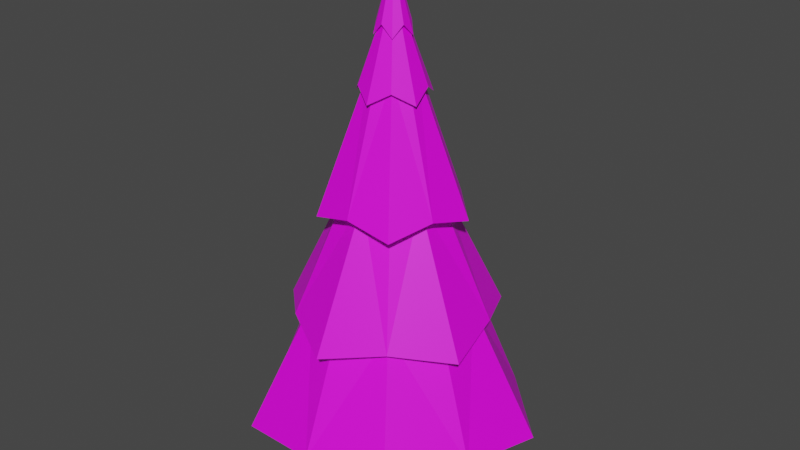 # Source: pine.blend  (saved by Blender 2.91.10; exported with 4.5.12 LTS)
import bpy
from mathutils import Matrix  # noqa: F401  (used for matrix-valued properties, if any)

bpy.ops.wm.read_factory_settings(use_empty=True)
scene = bpy.context.scene
scene.name = 'Scene'

# ---- collections
col_collection = bpy.data.collections.new('Collection'); scene.collection.children.link(col_collection)

# ---- images (referenced by path relative to the original .blend; pixels are not part of the script)
import os
ASSET_DIR = os.environ.get("B2B_ASSET_DIR", "")  # directory of the original .blend (textures are referenced by path, not embedded)
HERE = os.path.dirname(os.path.abspath(__file__))  # packed textures are extracted next to this script under _unpacked/

def load_image(name, relpath, width, height, colorspace="sRGB"):
    """Load a texture the original file referenced (path relative to the .blend, or extracted next to this script)."""
    p = next((c for c in (os.path.join(HERE, relpath), os.path.join(ASSET_DIR, relpath)) if relpath and os.path.exists(c)), "")
    if p:
        img = bpy.data.images.load(p, check_existing=True)
        img.name = name
    else:  # same state as the original file: an image datablock whose file is absent (Cycles renders it pink)
        img = bpy.data.images.new(name, width, height)
        img.source = "FILE"
        img.filepath = "//" + (relpath or name)
    img.colorspace_settings.name = colorspace
    return img
img_pine = load_image('pine', '', 1024, 1024, 'sRGB')

# ---- materials (node trees are filled in below, after node groups)
mat_material_001 = bpy.data.materials.new('Material.001')
mat_material_001.use_transparent_shadow = False

# ---- material node trees
mat_material_001.use_nodes = True; mat_material_001.node_tree.nodes.clear()
_N = mat_material_001.node_tree.nodes; _L = mat_material_001.node_tree.links
n0 = _N.new('ShaderNodeBsdfPrincipled'); n0.name = 'Principled BSDF'; n0.location = (10, 300)
n0.distribution = 'GGX'
n0.subsurface_method = 'BURLEY'
n0.inputs[3].default_value = 1.45
n0.inputs[27].default_value = (0.0, 0.0, 0.0, 1.0)
n0.inputs[28].default_value = 1.0
n1 = _N.new('ShaderNodeOutputMaterial'); n1.name = 'Material Output'; n1.location = (300, 300)
n2 = _N.new('ShaderNodeTexImage'); n2.name = 'Image Texture'; n2.location = (-280, 280)
n2.image = img_pine
_L.new(n0.outputs[0], n1.inputs[0])
_L.new(n2.outputs[0], n0.inputs[0])
n1.is_active_output = True

# ---- world
world_world = bpy.data.worlds.new('World'); scene.world = world_world
world_world.use_nodes = True; world_world.node_tree.nodes.clear()
_N = world_world.node_tree.nodes; _L = world_world.node_tree.links
n0 = _N.new('ShaderNodeOutputWorld'); n0.name = 'World Output'; n0.location = (300, 300)
n1 = _N.new('ShaderNodeBackground'); n1.name = 'Background'; n1.location = (10, 300)
n1.inputs[0].default_value = (0.05088, 0.05088, 0.05088, 1.0)
_L.new(n1.outputs[0], n0.inputs[0])
n0.is_active_output = True
world_world.color = (0.05088, 0.05088, 0.05088)
world_world.use_sun_shadow = False
world_world.sun_shadow_jitter_overblur = 0.0

# ---- meshes
me_cylinder = bpy.data.meshes.new('Cylinder')
me_cylinder.from_pydata([(-7.151e-08, 3.584, 0.7324), (2.98e-08, 0.0, 11.97), (1.861, 2.562, 1.014), (0.0, 0.0, 11.97), (3.408, 1.107, 0.7324), (5.96e-08, 0.0, 11.97), (3.012, -0.9786, 1.014), (0.0, 0.0, 11.97), (2.107, -2.899, 0.7324), (5.96e-08, 0.0, 11.97), (-3.414e-07, -3.167, 1.014), (2.98e-08, 0.0, 11.97), (-2.107, -2.899, 0.7324), (0.0, 0.0, 11.97), (-3.012, -0.9786, 1.014), (0.0, 0.0, 11.97), (-3.408, 1.107, 0.7324), (0.0, 0.0, 11.97), (-1.861, 2.562, 1.014), (5.96e-08, 0.0, 11.97), (-1.811e-08, 1.792, 6.213), (0.9307, 1.281, 6.494), (1.704, 0.5537, 6.213), (1.506, -0.4893, 6.494), (1.053, -1.45, 6.213), (-1.558e-07, -1.583, 6.494), (-1.053, -1.45, 6.213), (-1.506, -0.4893, 6.494), (-1.704, 0.5537, 6.213), (-0.9307, 1.281, 6.494), (6.207e-09, 0.7917, 9.234), (0.5266, 0.7248, 8.953), (0.753, 0.2447, 9.234), (0.8521, -0.2769, 8.953), (0.4654, -0.6405, 9.234), (-6.973e-08, -0.896, 8.953), (-0.4654, -0.6405, 9.234), (-0.8521, -0.2769, 8.953), (-0.753, 0.2447, 9.234), (-0.5266, 0.7248, 8.953), (1.58, 2.175, 3.473), (2.259, 0.734, 3.754), (2.556, -0.8306, 3.473), (1.396, -1.922, 3.754), (-2.798e-07, -2.688, 3.473), (-1.396, -1.922, 3.754), (-2.556, -0.8306, 3.473), (-2.259, 0.734, 3.754), (-1.58, 2.175, 3.473), (-4.098e-08, 2.375, 3.754), (1.151, 1.584, 4.045), (1.863, 0.6052, 4.045), (1.863, -0.6052, 4.045), (1.151, -1.584, 4.045), (-2.113e-07, -1.958, 4.045), (-1.151, -1.584, 4.045), (-1.863, -0.6052, 4.045), (-1.863, 0.6052, 4.045), (-1.151, 1.584, 4.045), (-4.012e-08, 1.958, 4.045), (-9.887e-09, 1.077, 6.785), (0.633, 0.8713, 6.785), (1.024, 0.3328, 6.785), (1.024, -0.3328, 6.785), (0.633, -0.8713, 6.785), (-1.04e-07, -1.077, 6.785), (-0.633, -0.8713, 6.785), (-1.024, -0.3328, 6.785), (-1.024, 0.3328, 6.785), (-0.633, 0.8713, 6.785), (0.3313, 0.4561, 9.525), (0.5361, 0.1742, 9.525), (0.5361, -0.1742, 9.525), (0.3313, -0.4561, 9.525), (-4.294e-08, -0.5637, 9.525), (-0.3313, -0.4561, 9.525), (-0.5361, -0.1742, 9.525), (-0.5361, 0.1742, 9.525), (-0.3313, 0.4561, 9.525), (6.339e-09, 0.5637, 9.525), (2.194e-08, 0.448, 10.32), (0.2327, 0.3203, 10.6), (0.426, 0.1384, 10.32), (0.3765, -0.1223, 10.6), (0.2633, -0.3624, 10.32), (-1.66e-08, -0.3959, 10.6), (-0.2633, -0.3624, 10.32), (-0.3765, -0.1223, 10.6), (-0.426, 0.1384, 10.32), (-0.2327, 0.3203, 10.6), (0.1171, 0.1611, 10.9), (0.1894, 0.06154, 10.9), (0.1894, -0.06154, 10.9), (0.1171, -0.1611, 10.9), (3.704e-09, -0.1991, 10.9), (-0.1171, -0.1611, 10.9), (-0.1894, -0.06154, 10.9), (-0.1894, 0.06154, 10.9), (-0.1171, 0.1611, 10.9), (2.111e-08, 0.1991, 10.9), (-4.466e-08, 2.238, 1.252), (1.163, 1.6, 1.428), (2.129, 0.6917, 1.252), (1.881, -0.6112, 1.428), (1.316, -1.811, 1.252), (-2.132e-07, -1.978, 1.428), (-1.316, -1.811, 1.252), (-1.881, -0.6112, 1.428), (-2.129, 0.6917, 1.252), (-1.163, 1.6, 1.428), (-0.5, -0.5, -0.5966), (0.08085, -0.4955, 0.5931), (-0.5, 0.5, -0.5966), (-0.3742, -0.04042, 0.5931), (0.5, -0.5, -0.5966), (0.5359, -0.04042, 0.5931), (0.5, 0.5, -0.5966), (0.08085, 0.4146, 0.5931), (0.2772, -0.2772, 1.632), (-0.2772, -0.2772, 1.632), (-0.2772, 0.2772, 1.632), (0.2772, 0.2772, 1.632)], [], [(80, 1, 3, 81), (81, 3, 5, 82), (82, 5, 7, 83), (83, 7, 9, 84), (84, 9, 11, 85), (85, 11, 13, 86), (86, 13, 15, 87), (87, 15, 17, 88), (1, 19, 11), (88, 17, 19, 89), (89, 19, 1, 80), (8, 10, 105, 104), (5, 3, 1), (19, 17, 15), (7, 5, 1), (19, 15, 13), (9, 7, 1), (19, 13, 11), (11, 9, 1), (69, 29, 20, 60), (68, 28, 29, 69), (67, 27, 28, 68), (66, 26, 27, 67), (65, 25, 26, 66), (64, 24, 25, 65), (63, 23, 24, 64), (62, 22, 23, 63), (61, 21, 22, 62), (60, 20, 21, 61), (78, 39, 30, 79), (77, 38, 39, 78), (76, 37, 38, 77), (75, 36, 37, 76), (74, 35, 36, 75), (73, 34, 35, 74), (72, 33, 34, 73), (71, 32, 33, 72), (70, 31, 32, 71), (79, 30, 31, 70), (59, 49, 40, 50), (50, 40, 41, 51), (51, 41, 42, 52), (52, 42, 43, 53), (53, 43, 44, 54), (54, 44, 45, 55), (55, 45, 46, 56), (56, 46, 47, 57), (57, 47, 48, 58), (58, 48, 49, 59), (18, 58, 59, 0), (16, 57, 58, 18), (14, 56, 57, 16), (12, 55, 56, 14), (10, 54, 55, 12), (8, 53, 54, 10), (6, 52, 53, 8), (4, 51, 52, 6), (2, 50, 51, 4), (0, 59, 50, 2), (49, 60, 61, 40), (40, 61, 62, 41), (41, 62, 63, 42), (42, 63, 64, 43), (43, 64, 65, 44), (44, 65, 66, 45), (45, 66, 67, 46), (46, 67, 68, 47), (47, 68, 69, 48), (48, 69, 60, 49), (20, 79, 70, 21), (21, 70, 71, 22), (22, 71, 72, 23), (23, 72, 73, 24), (24, 73, 74, 25), (25, 74, 75, 26), (26, 75, 76, 27), (27, 76, 77, 28), (28, 77, 78, 29), (29, 78, 79, 20), (98, 89, 80, 99), (97, 88, 89, 98), (96, 87, 88, 97), (95, 86, 87, 96), (94, 85, 86, 95), (93, 84, 85, 94), (92, 83, 84, 93), (91, 82, 83, 92), (90, 81, 82, 91), (99, 80, 81, 90), (30, 99, 90, 31), (31, 90, 91, 32), (32, 91, 92, 33), (33, 92, 93, 34), (34, 93, 94, 35), (35, 94, 95, 36), (36, 95, 96, 37), (37, 96, 97, 38), (38, 97, 98, 39), (39, 98, 99, 30), (100, 101, 102, 103, 104, 105, 106, 107, 108, 109), (6, 8, 104, 103), (0, 2, 101, 100), (4, 6, 103, 102), (2, 4, 102, 101), (18, 0, 100, 109), (16, 18, 109, 108), (14, 16, 108, 107), (12, 14, 107, 106), (10, 12, 106, 105), (110, 111, 113, 112), (112, 113, 117, 116), (116, 117, 115, 114), (114, 115, 111, 110), (112, 116, 114, 110), (115, 117, 120, 121), (120, 119, 118, 121), (113, 111, 118, 119), (111, 115, 121, 118), (117, 113, 119, 120)])
_uv = me_cylinder.uv_layers.new(name='UVMap')
_uv.uv.foreach_set('vector', [0.9074, 0.2024, 0.9377, 0.2983, 0.9377, 0.2983, 0.9257, 0.2157, 0.9257, 0.2157, 0.9377, 0.2983, 0.9377, 0.2983, 0.9377, 0.1975, 0.9719, 0.2975, 0.9719, 0.1975, 0.9719, 0.1975, 0.9589, 0.2803, 0.9589, 0.2803, 0.9719, 0.1975, 0.9719, 0.1975, 0.9412, 0.2928, 0.9412, 0.2928, 0.9719, 0.1975, 0.9719, 0.1975, 0.9377, 0.2716, 0.9798, 0.9389, 0.9798, 0.8551, 0.9798, 0.8551, 0.9631, 0.9543, 0.9631, 0.9543, 0.9798, 0.8551, 0.9798, 0.8551, 0.953, 0.9342, 0.953, 0.7756, 0.9799, 0.8551, 0.9799, 0.8551, 0.9631, 0.7558, 0.3767, 0.3982, 0.3767, 0.3982, 0.3767, 0.3982, 0.9631, 0.7558, 0.9799, 0.8551, 0.9799, 0.8551, 0.9799, 0.7711, 0.9023, 0.2222, 0.9377, 0.2983, 0.9377, 0.2983, 0.9074, 0.2024, 0.3631, 0.04632, 0.2442, 0.007682, 0.2311, 0.07647, 0.3054, 0.1006, 0.3767, 0.3982, 0.3767, 0.3982, 0.3767, 0.3982, 0.3767, 0.3982, 0.3767, 0.3982, 0.3767, 0.3982, 0.3767, 0.3982, 0.3767, 0.3982, 0.3767, 0.3982, 0.3767, 0.3982, 0.3767, 0.3982, 0.3767, 0.3982, 0.3767, 0.3982, 0.3767, 0.3982, 0.3767, 0.3982, 0.3767, 0.3982, 0.3767, 0.3982, 0.3767, 0.3982, 0.3767, 0.3982, 0.3767, 0.3982, 0.3767, 0.3982, 0.05848, 0.8545, 0.03675, 0.875, 0.08498, 0.9148, 0.09284, 0.8734, 0.04177, 0.8191, 0.0, 0.8244, 0.03675, 0.875, 0.05848, 0.8545, 0.04908, 0.7806, 0.02294, 0.7662, 0.0, 0.8244, 0.04177, 0.8191, 0.07764, 0.7537, 0.05969, 0.7156, 0.02294, 0.7662, 0.04908, 0.7806, 0.1165, 0.7488, 0.1221, 0.7195, 0.05969, 0.7156, 0.07764, 0.7537, 0.1509, 0.7677, 0.1816, 0.7388, 0.1221, 0.7195, 0.1165, 0.7488, 0.1676, 0.8031, 0.1972, 0.7993, 0.1816, 0.7388, 0.1509, 0.7677, 0.1603, 0.8416, 0.1972, 0.8619, 0.1972, 0.7993, 0.1676, 0.8031, 0.1317, 0.8685, 0.1444, 0.8954, 0.1972, 0.8619, 0.1603, 0.8416, 0.09284, 0.8734, 0.08498, 0.9148, 0.1444, 0.8954, 0.1317, 0.8685, 0.3767, 0.4201, 0.3939, 0.4295, 0.3939, 0.3982, 0.3805, 0.3999, 0.1423, 0.9456, 0.154, 0.9458, 0.1709, 0.9148, 0.1444, 0.926, 0.1444, 0.965, 0.1709, 0.9768, 0.154, 0.9458, 0.1423, 0.9456, 0.9561, 0.03275, 0.9706, 0.03059, 0.9877, 0.0, 0.9571, 0.01425, 0.9571, 0.05292, 0.9877, 0.06147, 0.9706, 0.03059, 0.9561, 0.03275, 0.96, 0.06706, 0.9761, 0.07878, 0.9877, 0.06147, 0.9571, 0.05292, 0.7772, 0.2666, 0.749, 0.2615, 0.7595, 0.2917, 0.7742, 0.2865, 0.7772, 0.2478, 0.7637, 0.2374, 0.749, 0.2615, 0.7772, 0.2666, 0.8025, 0.2619, 0.7772, 0.2677, 0.7908, 0.2915, 0.8025, 0.2807, 0.7985, 0.2421, 0.785, 0.2374, 0.7772, 0.2677, 0.8025, 0.2619, 0.4674, 0.07649, 0.4495, 0.05968, 0.3944, 0.1356, 0.437, 0.141, 0.437, 0.141, 0.3944, 0.1356, 0.4288, 0.2228, 0.4503, 0.211, 0.4503, 0.211, 0.4288, 0.2228, 0.4839, 0.2987, 0.5022, 0.2598, 0.5022, 0.2598, 0.4839, 0.2987, 0.5775, 0.2929, 0.5729, 0.2688, 0.5729, 0.2688, 0.5775, 0.2929, 0.6667, 0.2639, 0.6354, 0.2345, 0.6354, 0.2345, 0.6667, 0.2639, 0.6901, 0.1731, 0.6658, 0.17, 0.6658, 0.17, 0.6901, 0.1731, 0.6901, 0.07934, 0.6525, 0.1, 0.6525, 0.1, 0.6901, 0.07934, 0.611, 0.02898, 0.6006, 0.05118, 0.6006, 0.05118, 0.611, 0.02898, 0.5218, 0.0, 0.5299, 0.0422, 0.5299, 0.0422, 0.5218, 0.0, 0.4495, 0.05968, 0.4674, 0.07649, 0.02149, 0.4983, 0.2107, 0.5247, 0.2203, 0.4761, 0.01755, 0.3982, 0.0, 0.6151, 0.2107, 0.5946, 0.2107, 0.5247, 0.02149, 0.4983, 0.037, 0.7156, 0.2203, 0.6592, 0.2107, 0.5946, 0.0, 0.6151, 0.6246, 0.5178, 0.4148, 0.4697, 0.3944, 0.532, 0.5691, 0.6117, 0.6147, 0.3986, 0.4226, 0.4002, 0.4148, 0.4697, 0.6246, 0.5178, 0.6246, 0.2987, 0.4148, 0.35, 0.4226, 0.4002, 0.6147, 0.3986, 0.824, 0.4225, 0.632, 0.4226, 0.6246, 0.4906, 0.8344, 0.5468, 0.8344, 0.2987, 0.6246, 0.355, 0.632, 0.4226, 0.824, 0.4225, 0.6383, 0.6672, 0.8263, 0.6725, 0.8301, 0.6083, 0.6246, 0.5468, 0.6246, 0.7926, 0.8301, 0.7426, 0.8263, 0.6725, 0.6383, 0.6672, 0.8883, 0.07545, 0.6985, 0.09454, 0.6962, 0.1331, 0.9023, 0.1646, 0.9023, 0.1646, 0.6962, 0.1331, 0.6901, 0.168, 0.8699, 0.2374, 0.5675, 0.6117, 0.3944, 0.6996, 0.407, 0.7348, 0.6165, 0.6841, 0.6165, 0.6841, 0.407, 0.7348, 0.4118, 0.7721, 0.606, 0.7716, 0.606, 0.7716, 0.4118, 0.7721, 0.407, 0.7973, 0.6165, 0.84, 0.1972, 0.7156, 0.2514, 0.925, 0.2897, 0.9212, 0.2914, 0.7277, 0.2914, 0.7277, 0.2897, 0.9212, 0.3255, 0.925, 0.3822, 0.7156, 0.8096, 1.0, 0.7508, 0.7926, 0.7151, 0.7954, 0.7188, 0.9865, 0.7188, 0.9865, 0.7151, 0.7954, 0.6767, 0.7926, 0.6246, 1.0, 0.9023, 0.0, 0.6962, 0.06709, 0.6985, 0.09454, 0.8883, 0.07545, 0.8301, 0.7558, 0.8689, 0.958, 0.8891, 0.9569, 0.8929, 0.7708, 0.8929, 0.7708, 0.8891, 0.9569, 0.9076, 0.958, 0.953, 0.7558, 0.9584, 0.5021, 0.916, 0.2987, 0.8966, 0.3008, 0.8965, 0.4891, 0.8965, 0.4891, 0.8966, 0.3008, 0.877, 0.2987, 0.8344, 0.5021, 0.9852, 0.7558, 0.9544, 0.5526, 0.9399, 0.5549, 0.9366, 0.7431, 0.9366, 0.7431, 0.9399, 0.5549, 0.9199, 0.5526, 0.8757, 0.7558, 0.8757, 0.7558, 0.9199, 0.5526, 0.902, 0.5468, 0.8301, 0.7203, 0.3767, 0.5755, 0.3133, 0.3982, 0.295, 0.4025, 0.3291, 0.606, 0.3291, 0.606, 0.295, 0.4025, 0.2749, 0.4041, 0.269, 0.592, 0.269, 0.592, 0.2749, 0.4041, 0.2608, 0.4025, 0.2203, 0.606, 0.8358, 0.2668, 0.8509, 0.2768, 0.8622, 0.2682, 0.8339, 0.2619, 0.3587, 0.6868, 0.378, 0.7055, 0.378, 0.6864, 0.364, 0.6823, 0.3545, 0.6923, 0.3591, 0.7063, 0.378, 0.7055, 0.3587, 0.6868, 0.3347, 0.706, 0.3545, 0.6823, 0.3352, 0.6844, 0.3304, 0.7011, 0.3401, 0.7107, 0.3545, 0.7035, 0.3545, 0.6823, 0.3347, 0.706, 0.8031, 0.2524, 0.8332, 0.2459, 0.8203, 0.2374, 0.8044, 0.2475, 0.8025, 0.2594, 0.8166, 0.2611, 0.8332, 0.2459, 0.8031, 0.2524, 0.8031, 0.2661, 0.8332, 0.2767, 0.8166, 0.2611, 0.8025, 0.2594, 0.8332, 0.2549, 0.8458, 0.2531, 0.8622, 0.2374, 0.8339, 0.2482, 0.8339, 0.2619, 0.8622, 0.2682, 0.8458, 0.2531, 0.8332, 0.2549, 0.4457, 0.9463, 0.4609, 0.8445, 0.454, 0.8425, 0.4124, 0.9548, 0.4124, 0.9548, 0.454, 0.8425, 0.448, 0.84, 0.3944, 0.9286, 0.9023, 0.02566, 0.9425, 0.1212, 0.9491, 0.1191, 0.925, 0.0, 0.925, 0.0, 0.9491, 0.1191, 0.9561, 0.1185, 0.9561, 0.01479, 0.4659, 0.8792, 0.5191, 0.9668, 0.5235, 0.964, 0.4764, 0.852, 0.4764, 0.852, 0.5235, 0.964, 0.5303, 0.962, 0.5104, 0.8601, 0.5104, 0.8601, 0.5303, 0.962, 0.5369, 0.9614, 0.5369, 0.84, 0.5369, 0.84, 0.5616, 0.959, 0.5682, 0.9585, 0.5669, 0.8553, 0.5669, 0.8553, 0.5682, 0.9585, 0.5753, 0.959, 0.5986, 0.84, 0.4659, 0.9667, 0.4659, 0.8452, 0.4609, 0.8445, 0.4457, 0.9463, 0.1848, 0.3204, 0.259, 0.2963, 0.3249, 0.2543, 0.3249, 0.1762, 0.3054, 0.1006, 0.2311, 0.07647, 0.1532, 0.07167, 0.1073, 0.1349, 0.0786, 0.2075, 0.1245, 0.2707, 0.3944, 0.1674, 0.3631, 0.04632, 0.3054, 0.1006, 0.3249, 0.1762, 0.17, 0.3982, 0.2889, 0.3596, 0.259, 0.2963, 0.1848, 0.3204, 0.3944, 0.2924, 0.3944, 0.1674, 0.3249, 0.1762, 0.3249, 0.2543, 0.2889, 0.3596, 0.3944, 0.2924, 0.3249, 0.2543, 0.259, 0.2963, 0.0735, 0.3187, 0.17, 0.3982, 0.1848, 0.3204, 0.1245, 0.2707, 0.0, 0.2175, 0.0735, 0.3187, 0.1245, 0.2707, 0.0786, 0.2075, 0.04587, 0.1012, 0.0, 0.2175, 0.0786, 0.2075, 0.1073, 0.1349, 0.1194, 0.0, 0.04587, 0.1012, 0.1073, 0.1349, 0.1532, 0.07167, 0.2442, 0.007682, 0.1194, 0.0, 0.1532, 0.07167, 0.2311, 0.07647, 0.3304, 0.6823, 0.3237, 0.606, 0.3096, 0.6126, 0.2765, 0.6823, 0.9534, 0.1975, 0.9534, 0.1212, 0.9412, 0.124, 0.9023, 0.1874, 0.2765, 0.6803, 0.2721, 0.606, 0.2541, 0.6154, 0.2203, 0.6803, 0.3824, 0.6812, 0.3824, 0.606, 0.3707, 0.6158, 0.3304, 0.6823, 0.749, 0.2374, 0.6901, 0.2374, 0.6901, 0.2962, 0.749, 0.2962, 0.0, 0.9861, 0.03575, 0.9796, 0.03575, 0.9148, 0.008331, 0.9238, 0.2203, 0.6803, 0.2203, 0.7129, 0.253, 0.7129, 0.253, 0.6803, 0.07124, 0.9772, 0.1079, 0.9783, 0.1079, 0.9148, 0.07986, 0.9214, 0.1079, 0.9816, 0.1423, 0.9805, 0.1423, 0.9148, 0.1126, 0.9242, 0.03575, 0.9806, 0.07124, 0.9777, 0.07124, 0.9148, 0.04242, 0.9226])
me_cylinder.materials.append(mat_material_001)
me_cylinder.use_remesh_fix_poles = True
me_cylinder.use_remesh_preserve_attributes = False
me_cylinder.use_mirror_vertex_groups = False
me_cylinder.update()
me_cube_001 = bpy.data.meshes.new('Cube.001')
me_cube_001.from_pydata([(-0.5412, -0.3317, 2.283), (-0.6223, -0.3766, 3.218), (-0.5601, 0.4148, 2.266), (-0.5, 0.3597, 3.354), (0.5412, -0.3317, 2.283), (0.6223, -0.3766, 3.218), (0.5601, 0.4148, 2.266), (0.5, 0.3597, 3.354), (-0.6223, -0.4719, 2.819), (-0.5, 0.5, 2.766), (0.5, 0.5, 2.766), (0.6223, -0.4719, 2.819), (-0.6396, 0.08416, 2.274), (-0.6396, -0.008416, 3.338), (0.6396, 0.08416, 2.274), (0.6396, -0.008416, 3.338), (0.6396, 0.01403, 2.793), (-0.6396, 0.01403, 2.793), (0.0, 0.5, 2.266), (0.0, 0.3597, 3.424), (0.0, -0.3759, 2.283), (0.0, -0.397, 3.302), (0.0, -0.4719, 2.819), (0.0, 0.5, 2.766), (0.0, -0.008416, 3.415), (0.0, 0.08416, 2.274), (-0.3781, -0.2292, 1.844), (-0.3781, -0.1964, 2.625), (-0.3781, 0.295, 1.768), (-0.3781, 0.3278, 2.549), (0.3621, -0.2292, 1.844), (0.3621, -0.1964, 2.625), (0.3621, 0.295, 1.768), (0.3621, 0.3278, 2.549), (-0.5596, -0.3534, 1.29), (-0.4553, -0.2747, 1.909), (-0.5596, 0.4036, 1.273), (-0.4553, 0.3152, 1.891), (0.5436, -0.3534, 1.29), (0.4393, -0.2747, 1.909), (0.5436, 0.4036, 1.273), (0.4393, 0.3152, 1.891), (-0.007983, 0.4036, 1.104), (-0.007983, 0.3152, 1.891), (-0.007983, -0.3534, 1.122), (-0.007983, -0.2747, 1.909), (-0.1746, -0.1746, 3.338), (-0.142, -0.142, 3.802), (-0.1746, 0.1746, 3.338), (-0.142, 0.142, 3.802), (0.1746, -0.1746, 3.338), (0.142, -0.142, 3.802), (0.1746, 0.1746, 3.338), (0.142, 0.142, 3.802), (-0.2508, -0.219, 3.569), (-0.2509, -0.2645, 4.428), (-0.2697, 0.2335, 3.677), (-0.2509, 0.2643, 4.428), (0.2508, -0.219, 3.569), (0.2509, -0.2645, 4.428), (0.2697, 0.2335, 3.677), (0.2509, 0.2643, 4.428), (-0.2583, -7.726e-05, 3.569), (-0.3302, -7.726e-05, 4.478), (0.2583, -7.726e-05, 3.569), (0.3302, -7.726e-05, 4.478), (-0.3087, -0.3255, 3.998), (-0.2755, 0.2764, 3.998), (0.2755, 0.2764, 3.998), (0.3087, -0.3255, 3.998), (0.3586, -7.726e-05, 3.998), (-0.3586, -7.726e-05, 3.998), (0.1195, 0.2777, 3.677), (-0.1195, 0.2777, 3.677), (-0.1195, 0.3001, 4.428), (0.1195, 0.3001, 4.428), (-0.1248, -0.3038, 3.515), (0.1248, -0.3038, 3.515), (0.1195, -0.3144, 4.428), (-0.1195, -0.3144, 4.428), (-0.1195, -7.726e-05, 4.532), (0.1195, -7.726e-05, 4.532), (0.1195, -7.726e-05, 3.515), (-0.1195, -7.726e-05, 3.515), (0.1195, -0.378, 3.998), (-0.1195, -0.378, 3.998), (-0.1195, 0.3778, 3.998), (0.1195, 0.3778, 3.998)], [], [(17, 13, 3, 9), (23, 19, 7, 10), (16, 15, 5, 11), (22, 21, 1, 8), (25, 14, 4, 20), (24, 13, 1, 21), (20, 22, 8, 0), (14, 16, 11, 4), (18, 23, 10, 6), (12, 17, 9, 2), (0, 8, 17, 12), (6, 10, 16, 14), (19, 3, 13, 24), (18, 6, 14, 25), (10, 7, 15, 16), (8, 1, 13, 17), (2, 18, 25, 12), (7, 19, 24, 15), (2, 9, 23, 18), (4, 11, 22, 20), (15, 24, 21, 5), (12, 25, 20, 0), (11, 5, 21, 22), (9, 3, 19, 23), (26, 27, 29, 28), (28, 29, 33, 32), (32, 33, 31, 30), (30, 31, 27, 26), (28, 32, 30, 26), (33, 29, 27, 31), (34, 35, 37, 36), (42, 43, 41, 40), (40, 41, 39, 38), (44, 45, 35, 34), (42, 40, 38, 44), (43, 37, 35, 45), (41, 43, 45, 39), (36, 42, 44, 34), (38, 39, 45, 44), (36, 37, 43, 42), (46, 47, 49, 48), (48, 49, 53, 52), (52, 53, 51, 50), (50, 51, 47, 46), (48, 52, 50, 46), (53, 49, 47, 51), (71, 63, 57, 67), (87, 75, 61, 68), (70, 65, 59, 69), (85, 79, 55, 66), (82, 64, 58, 77), (80, 63, 55, 79), (74, 57, 63, 80), (72, 60, 64, 82), (68, 61, 65, 70), (66, 55, 63, 71), (54, 66, 71, 62), (60, 68, 70, 64), (76, 85, 66, 54), (64, 70, 69, 58), (72, 87, 68, 60), (62, 71, 67, 56), (56, 67, 86, 73), (73, 86, 87, 72), (58, 69, 84, 77), (77, 84, 85, 76), (56, 73, 83, 62), (73, 72, 82, 83), (61, 75, 81, 65), (75, 74, 80, 81), (65, 81, 78, 59), (81, 80, 79, 78), (62, 83, 76, 54), (83, 82, 77, 76), (69, 59, 78, 84), (84, 78, 79, 85), (67, 57, 74, 86), (86, 74, 75, 87)])
_uv = me_cube_001.uv_layers.new(name='UVMap')
_uv.uv.foreach_set('vector', [0.5, 0.125, 0.625, 0.125, 0.625, 0.25, 0.5, 0.25, 0.5, 0.375, 0.625, 0.375, 0.625, 0.5, 0.5, 0.5, 0.5, 0.625, 0.625, 0.625, 0.625, 0.75, 0.5, 0.75, 0.5, 0.875, 0.625, 0.875, 0.625, 1.0, 0.5, 1.0, 0.25, 0.625, 0.375, 0.625, 0.375, 0.75, 0.25, 0.75, 0.75, 0.625, 0.875, 0.625, 0.875, 0.75, 0.75, 0.75, 0.375, 0.875, 0.5, 0.875, 0.5, 1.0, 0.375, 1.0, 0.375, 0.625, 0.5, 0.625, 0.5, 0.75, 0.375, 0.75, 0.375, 0.375, 0.5, 0.375, 0.5, 0.5, 0.375, 0.5, 0.375, 0.125, 0.5, 0.125, 0.5, 0.25, 0.375, 0.25, 0.375, 0.0, 0.5, 0.0, 0.5, 0.125, 0.375, 0.125, 0.375, 0.5, 0.5, 0.5, 0.5, 0.625, 0.375, 0.625, 0.75, 0.5, 0.875, 0.5, 0.875, 0.625, 0.75, 0.625, 0.25, 0.5, 0.375, 0.5, 0.375, 0.625, 0.25, 0.625, 0.5, 0.5, 0.625, 0.5, 0.625, 0.625, 0.5, 0.625, 0.5, 0.0, 0.625, 0.0, 0.625, 0.125, 0.5, 0.125, 0.125, 0.5, 0.25, 0.5, 0.25, 0.625, 0.125, 0.625, 0.625, 0.5, 0.75, 0.5, 0.75, 0.625, 0.625, 0.625, 0.375, 0.25, 0.5, 0.25, 0.5, 0.375, 0.375, 0.375, 0.375, 0.75, 0.5, 0.75, 0.5, 0.875, 0.375, 0.875, 0.625, 0.625, 0.75, 0.625, 0.75, 0.75, 0.625, 0.75, 0.125, 0.625, 0.25, 0.625, 0.25, 0.75, 0.125, 0.75, 0.5, 0.75, 0.625, 0.75, 0.625, 0.875, 0.5, 0.875, 0.5, 0.25, 0.625, 0.25, 0.625, 0.375, 0.5, 0.375, 0.375, 0.0, 0.625, 0.0, 0.625, 0.25, 0.375, 0.25, 0.375, 0.25, 0.625, 0.25, 0.625, 0.5, 0.375, 0.5, 0.375, 0.5, 0.625, 0.5, 0.625, 0.75, 0.375, 0.75, 0.375, 0.75, 0.625, 0.75, 0.625, 1.0, 0.375, 1.0, 0.125, 0.5, 0.375, 0.5, 0.375, 0.75, 0.125, 0.75, 0.625, 0.5, 0.875, 0.5, 0.875, 0.75, 0.625, 0.75, 0.375, 0.0, 0.625, 0.0, 0.625, 0.25, 0.375, 0.25, 0.375, 0.375, 0.625, 0.375, 0.625, 0.5, 0.375, 0.5, 0.375, 0.5, 0.625, 0.5, 0.625, 0.75, 0.375, 0.75, 0.375, 0.875, 0.625, 0.875, 0.625, 1.0, 0.375, 1.0, 0.25, 0.5, 0.375, 0.5, 0.375, 0.75, 0.25, 0.75, 0.75, 0.5, 0.875, 0.5, 0.875, 0.75, 0.75, 0.75, 0.625, 0.5, 0.75, 0.5, 0.75, 0.75, 0.625, 0.75, 0.125, 0.5, 0.25, 0.5, 0.25, 0.75, 0.125, 0.75, 0.375, 0.75, 0.625, 0.75, 0.625, 0.875, 0.375, 0.875, 0.375, 0.25, 0.625, 0.25, 0.625, 0.375, 0.375, 0.375, 0.375, 0.0, 0.625, 0.0, 0.625, 0.25, 0.375, 0.25, 0.375, 0.25, 0.625, 0.25, 0.625, 0.5, 0.375, 0.5, 0.375, 0.5, 0.625, 0.5, 0.625, 0.75, 0.375, 0.75, 0.375, 0.75, 0.625, 0.75, 0.625, 1.0, 0.375, 1.0, 0.125, 0.5, 0.375, 0.5, 0.375, 0.75, 0.125, 0.75, 0.625, 0.5, 0.875, 0.5, 0.875, 0.75, 0.625, 0.75, 0.5, 0.125, 0.625, 0.125, 0.625, 0.25, 0.5, 0.25, 0.5, 0.4167, 0.625, 0.4167, 0.625, 0.5, 0.5, 0.5, 0.5, 0.625, 0.625, 0.625, 0.625, 0.75, 0.5, 0.75, 0.5, 0.9167, 0.625, 0.9167, 0.625, 1.0, 0.5, 1.0, 0.2917, 0.625, 0.375, 0.625, 0.375, 0.75, 0.2917, 0.75, 0.7917, 0.625, 0.875, 0.625, 0.875, 0.75, 0.7917, 0.75, 0.7917, 0.5, 0.875, 0.5, 0.875, 0.625, 0.7917, 0.625, 0.2917, 0.5, 0.375, 0.5, 0.375, 0.625, 0.2917, 0.625, 0.5, 0.5, 0.625, 0.5, 0.625, 0.625, 0.5, 0.625, 0.5, 0.0, 0.625, 0.0, 0.625, 0.125, 0.5, 0.125, 0.375, 0.0, 0.5, 0.0, 0.5, 0.125, 0.375, 0.125, 0.375, 0.5, 0.5, 0.5, 0.5, 0.625, 0.375, 0.625, 0.375, 0.9167, 0.5, 0.9167, 0.5, 1.0, 0.375, 1.0, 0.375, 0.625, 0.5, 0.625, 0.5, 0.75, 0.375, 0.75, 0.375, 0.4167, 0.5, 0.4167, 0.5, 0.5, 0.375, 0.5, 0.375, 0.125, 0.5, 0.125, 0.5, 0.25, 0.375, 0.25, 0.375, 0.25, 0.5, 0.25, 0.5, 0.3333, 0.375, 0.3333, 0.375, 0.3333, 0.5, 0.3333, 0.5, 0.4167, 0.375, 0.4167, 0.375, 0.75, 0.5, 0.75, 0.5, 0.8333, 0.375, 0.8333, 0.375, 0.8333, 0.5, 0.8333, 0.5, 0.9167, 0.375, 0.9167, 0.125, 0.5, 0.2083, 0.5, 0.2083, 0.625, 0.125, 0.625, 0.2083, 0.5, 0.2917, 0.5, 0.2917, 0.625, 0.2083, 0.625, 0.625, 0.5, 0.7083, 0.5, 0.7083, 0.625, 0.625, 0.625, 0.7083, 0.5, 0.7917, 0.5, 0.7917, 0.625, 0.7083, 0.625, 0.625, 0.625, 0.7083, 0.625, 0.7083, 0.75, 0.625, 0.75, 0.7083, 0.625, 0.7917, 0.625, 0.7917, 0.75, 0.7083, 0.75, 0.125, 0.625, 0.2083, 0.625, 0.2083, 0.75, 0.125, 0.75, 0.2083, 0.625, 0.2917, 0.625, 0.2917, 0.75, 0.2083, 0.75, 0.5, 0.75, 0.625, 0.75, 0.625, 0.8333, 0.5, 0.8333, 0.5, 0.8333, 0.625, 0.8333, 0.625, 0.9167, 0.5, 0.9167, 0.5, 0.25, 0.625, 0.25, 0.625, 0.3333, 0.5, 0.3333, 0.5, 0.3333, 0.625, 0.3333, 0.625, 0.4167, 0.5, 0.4167])
me_cube_001.use_remesh_fix_poles = True
me_cube_001.use_remesh_preserve_attributes = False
me_cube_001.use_mirror_vertex_groups = False
me_cube_001.update()

# ---- objects
ob_cylinder = bpy.data.objects.new('Cylinder', me_cylinder)
ob_cube = bpy.data.objects.new('Cube', me_cube_001)

# ---- transforms, parenting, visibility, modifiers, constraints
ob_cylinder.location = (0.0, 0.0, 0.0)
ob_cylinder.lineart.crease_threshold = 0.0
_m = ob_cylinder.modifiers.new('Triangulate', 'TRIANGULATE')
_m.quad_method = 'BEAUTY'
ob_cube.location = (0.0, 0.0, 0.0)
ob_cube.lineart.crease_threshold = 0.0
_m = ob_cube.modifiers.new('Triangulate', 'TRIANGULATE')
_m.quad_method = 'BEAUTY'

# ---- collection membership
col_collection.objects.link(ob_cylinder)
col_collection.objects.link(ob_cube)

# ---- scene / render settings (as saved in the file)
scene.frame_start = 1; scene.frame_end = 250; scene.frame_set(1)
scene.render.engine = 'BLENDER_EEVEE_NEXT'
scene.cycles.use_denoising = False
scene.cycles.samples = 128
scene.cycles.sampling_pattern = 'TABULATED_SOBOL'
scene.cycles.use_adaptive_sampling = False
scene.cycles.use_light_tree = False
scene.view_settings.view_transform = 'Filmic'
bpy.context.view_layer.update()

# ---- added for rendering (the .blend has no active camera and no usable light): camera, sun
cam_auto = bpy.data.cameras.new('AutoCamera')
cam_auto.lens = 50.0
cam_auto.sensor_width = 36.0
cam_auto.clip_end = 1000.0
ob_auto_camera = bpy.data.objects.new('AutoCamera', cam_auto)
scene.collection.objects.link(ob_auto_camera)
ob_auto_camera.location = (14.6312, -17.349, 17.3939)
ob_auto_camera.rotation_euler = (1.09748, -7.21219e-08, 0.694738)
scene.camera = ob_auto_camera
light_auto_sun = bpy.data.lights.new('AutoSun', 'SUN')
light_auto_sun.energy = 3.0
light_auto_sun.angle = 0.0523599
ob_auto_sun = bpy.data.objects.new('AutoSun', light_auto_sun)
scene.collection.objects.link(ob_auto_sun)
ob_auto_sun.rotation_euler = (0.872665, 0.174533, 0.523599)
bpy.context.view_layer.update()
